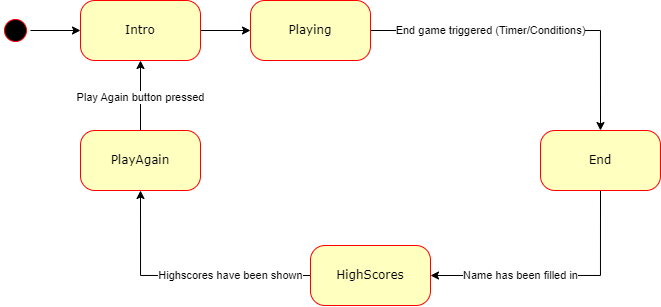

The diagram above was exported from draw.io. Its source (the exported page's mxGraphModel, read from the mxfile embedded in the PNG):
<mxGraphModel dx="989" dy="532" grid="1" gridSize="10" guides="1" tooltips="1" connect="1" arrows="1" fold="1" page="1" pageScale="1" pageWidth="1100" pageHeight="850" background="none" math="0" shadow="0">
  <root>
    <mxCell id="0" />
    <mxCell id="1" parent="0" />
    <mxCell id="pqyeT979lDlt7vr2_TwT-8" style="edgeStyle=orthogonalEdgeStyle;rounded=0;orthogonalLoop=1;jettySize=auto;html=1;exitX=0.5;exitY=0;exitDx=0;exitDy=0;" edge="1" parent="1" source="382b91b5511bd0f7-1" target="382b91b5511bd0f7-6">
      <mxGeometry relative="1" as="geometry" />
    </mxCell>
    <mxCell id="382b91b5511bd0f7-1" value="" style="ellipse;html=1;shape=startState;fillColor=#000000;strokeColor=#ff0000;rounded=1;shadow=0;comic=0;labelBackgroundColor=none;fontFamily=Verdana;fontSize=12;fontColor=#000000;align=center;direction=south;" parent="1" vertex="1">
      <mxGeometry x="110" y="135" width="30" height="30" as="geometry" />
    </mxCell>
    <mxCell id="pqyeT979lDlt7vr2_TwT-17" style="edgeStyle=orthogonalEdgeStyle;rounded=0;orthogonalLoop=1;jettySize=auto;html=1;entryX=0;entryY=0.5;entryDx=0;entryDy=0;" edge="1" parent="1" source="382b91b5511bd0f7-6" target="382b91b5511bd0f7-9">
      <mxGeometry relative="1" as="geometry" />
    </mxCell>
    <mxCell id="382b91b5511bd0f7-6" value="Intro" style="rounded=1;whiteSpace=wrap;html=1;arcSize=24;fillColor=#ffffc0;strokeColor=#ff0000;shadow=0;comic=0;labelBackgroundColor=none;fontFamily=Verdana;fontSize=12;fontColor=#000000;align=center;" parent="1" vertex="1">
      <mxGeometry x="190" y="120" width="120" height="60" as="geometry" />
    </mxCell>
    <mxCell id="pqyeT979lDlt7vr2_TwT-3" style="edgeStyle=orthogonalEdgeStyle;rounded=0;orthogonalLoop=1;jettySize=auto;html=1;exitX=0;exitY=0.5;exitDx=0;exitDy=0;entryX=0.5;entryY=1;entryDx=0;entryDy=0;" edge="1" parent="1" source="382b91b5511bd0f7-7" target="pqyeT979lDlt7vr2_TwT-1">
      <mxGeometry relative="1" as="geometry" />
    </mxCell>
    <mxCell id="pqyeT979lDlt7vr2_TwT-15" value="Highscores have been shown" style="edgeLabel;html=1;align=center;verticalAlign=middle;resizable=0;points=[];" vertex="1" connectable="0" parent="pqyeT979lDlt7vr2_TwT-3">
      <mxGeometry x="-0.0464" relative="1" as="geometry">
        <mxPoint x="41" as="offset" />
      </mxGeometry>
    </mxCell>
    <mxCell id="382b91b5511bd0f7-7" value="HighScores" style="rounded=1;whiteSpace=wrap;html=1;arcSize=24;fillColor=#ffffc0;strokeColor=#ff0000;shadow=0;comic=0;labelBackgroundColor=none;fontFamily=Verdana;fontSize=12;fontColor=#000000;align=center;" parent="1" vertex="1">
      <mxGeometry x="420" y="365" width="120" height="60" as="geometry" />
    </mxCell>
    <mxCell id="pqyeT979lDlt7vr2_TwT-6" style="edgeStyle=orthogonalEdgeStyle;rounded=0;orthogonalLoop=1;jettySize=auto;html=1;exitX=1;exitY=0.5;exitDx=0;exitDy=0;entryX=0.5;entryY=0;entryDx=0;entryDy=0;" edge="1" parent="1" source="382b91b5511bd0f7-9" target="382b91b5511bd0f7-10">
      <mxGeometry relative="1" as="geometry" />
    </mxCell>
    <mxCell id="pqyeT979lDlt7vr2_TwT-13" value="End game triggered (Timer/Conditions)" style="edgeLabel;html=1;align=center;verticalAlign=middle;resizable=0;points=[];" vertex="1" connectable="0" parent="pqyeT979lDlt7vr2_TwT-6">
      <mxGeometry x="-0.2323" y="-2" relative="1" as="geometry">
        <mxPoint x="-7" y="-2" as="offset" />
      </mxGeometry>
    </mxCell>
    <mxCell id="382b91b5511bd0f7-9" value="Playing" style="rounded=1;whiteSpace=wrap;html=1;arcSize=24;fillColor=#ffffc0;strokeColor=#ff0000;shadow=0;comic=0;labelBackgroundColor=none;fontFamily=Verdana;fontSize=12;fontColor=#000000;align=center;" parent="1" vertex="1">
      <mxGeometry x="360" y="120" width="120" height="60" as="geometry" />
    </mxCell>
    <mxCell id="pqyeT979lDlt7vr2_TwT-7" style="edgeStyle=orthogonalEdgeStyle;rounded=0;orthogonalLoop=1;jettySize=auto;html=1;exitX=0.5;exitY=1;exitDx=0;exitDy=0;entryX=1;entryY=0.5;entryDx=0;entryDy=0;" edge="1" parent="1" source="382b91b5511bd0f7-10" target="382b91b5511bd0f7-7">
      <mxGeometry relative="1" as="geometry" />
    </mxCell>
    <mxCell id="pqyeT979lDlt7vr2_TwT-14" value="Name has been filled in" style="edgeLabel;html=1;align=center;verticalAlign=middle;resizable=0;points=[];" vertex="1" connectable="0" parent="pqyeT979lDlt7vr2_TwT-7">
      <mxGeometry x="-0.1457" relative="1" as="geometry">
        <mxPoint x="-56" as="offset" />
      </mxGeometry>
    </mxCell>
    <mxCell id="382b91b5511bd0f7-10" value="End" style="rounded=1;whiteSpace=wrap;html=1;arcSize=24;fillColor=#ffffc0;strokeColor=#ff0000;shadow=0;comic=0;labelBackgroundColor=none;fontFamily=Verdana;fontSize=12;fontColor=#000000;align=center;" parent="1" vertex="1">
      <mxGeometry x="650" y="250" width="120" height="60" as="geometry" />
    </mxCell>
    <mxCell id="pqyeT979lDlt7vr2_TwT-4" style="edgeStyle=orthogonalEdgeStyle;rounded=0;orthogonalLoop=1;jettySize=auto;html=1;exitX=0.5;exitY=0;exitDx=0;exitDy=0;entryX=0.5;entryY=1;entryDx=0;entryDy=0;" edge="1" parent="1" source="pqyeT979lDlt7vr2_TwT-1" target="382b91b5511bd0f7-6">
      <mxGeometry relative="1" as="geometry" />
    </mxCell>
    <mxCell id="pqyeT979lDlt7vr2_TwT-16" value="Play Again button pressed" style="edgeLabel;html=1;align=center;verticalAlign=middle;resizable=0;points=[];" vertex="1" connectable="0" parent="pqyeT979lDlt7vr2_TwT-4">
      <mxGeometry x="-0.0483" relative="1" as="geometry">
        <mxPoint as="offset" />
      </mxGeometry>
    </mxCell>
    <mxCell id="pqyeT979lDlt7vr2_TwT-1" value="PlayAgain" style="rounded=1;whiteSpace=wrap;html=1;arcSize=24;fillColor=#ffffc0;strokeColor=#ff0000;shadow=0;comic=0;labelBackgroundColor=none;fontFamily=Verdana;fontSize=12;fontColor=#000000;align=center;" vertex="1" parent="1">
      <mxGeometry x="190" y="250" width="120" height="60" as="geometry" />
    </mxCell>
  </root>
</mxGraphModel>